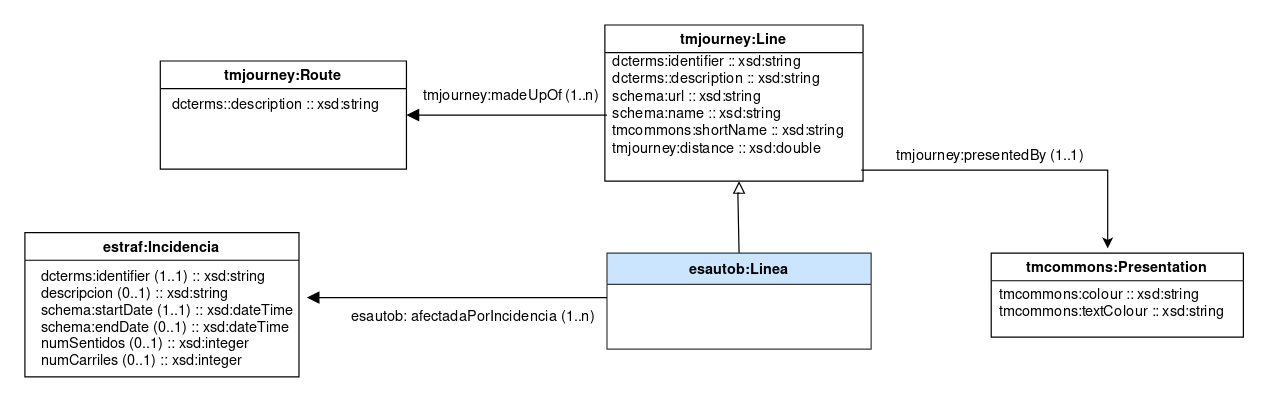

The diagram above was exported from draw.io. Its source (the exported page's mxGraphModel, read from the mxfile embedded in the PNG):
<mxGraphModel dx="3663" dy="764" grid="0" gridSize="10" guides="1" tooltips="1" connect="1" arrows="1" fold="1" page="1" pageScale="1" pageWidth="827" pageHeight="1169" math="0" shadow="0">
  <root>
    <mxCell id="0" />
    <mxCell id="1" parent="0" />
    <mxCell id="2" value="tmjourney:Line" style="swimlane;startSize=23;" vertex="1" parent="1">
      <mxGeometry x="-1901.75" y="630" width="215" height="130" as="geometry" />
    </mxCell>
    <mxCell id="3" value="&lt;div align=&quot;left&quot;&gt;&lt;span style=&quot;color: rgb(0 , 0 , 0)&quot;&gt;dcterms:identifier :: xsd:string&lt;/span&gt;&lt;font color=&quot;#000000&quot;&gt;&lt;br&gt;&lt;/font&gt;&lt;/div&gt;&lt;div align=&quot;left&quot;&gt;&lt;font color=&quot;#000000&quot;&gt;dcterms::description :: xsd:string&lt;/font&gt;&lt;/div&gt;&lt;div align=&quot;left&quot;&gt;&lt;font color=&quot;#000000&quot;&gt;schema:url :: xsd:string&lt;br&gt;&lt;/font&gt;&lt;/div&gt;&lt;div align=&quot;left&quot;&gt;&lt;font color=&quot;#000000&quot;&gt;schema:name :: xsd:string&lt;/font&gt;&lt;/div&gt;&lt;div align=&quot;left&quot;&gt;&lt;font color=&quot;#000000&quot;&gt;tmcommons:shortName :: xsd:string&lt;br&gt;&lt;/font&gt;&lt;/div&gt;&lt;div align=&quot;left&quot;&gt;&lt;font color=&quot;#000000&quot;&gt;tmjourney:distance :: xsd:double&lt;/font&gt;&lt;/div&gt;&lt;div align=&quot;left&quot;&gt;&lt;br&gt;&lt;/div&gt;" style="text;html=1;align=left;verticalAlign=middle;resizable=0;points=[];autosize=1;fontColor=#FF00FF;" vertex="1" parent="2">
      <mxGeometry x="5" y="25" width="210" height="100" as="geometry" />
    </mxCell>
    <mxCell id="4" value="" style="edgeStyle=orthogonalEdgeStyle;rounded=0;orthogonalLoop=1;jettySize=auto;html=1;endArrow=block;endFill=1;endSize=8;startArrow=none;startFill=0;entryX=1;entryY=0.5;entryDx=0;entryDy=0;" edge="1" target="6" parent="1">
      <mxGeometry relative="1" as="geometry">
        <mxPoint x="-1900" y="705" as="sourcePoint" />
        <mxPoint x="-1793.5" y="831.75" as="targetPoint" />
        <Array as="points">
          <mxPoint x="-1900" y="705" />
        </Array>
      </mxGeometry>
    </mxCell>
    <mxCell id="5" value="tmjourney:madeUpOf (1..n)" style="text;html=1;align=center;verticalAlign=middle;resizable=0;points=[];autosize=1;fontColor=#000000;" vertex="1" parent="1">
      <mxGeometry x="-2060" y="680" width="160" height="20" as="geometry" />
    </mxCell>
    <mxCell id="6" value="tmjourney:Route" style="swimlane;startSize=23;" vertex="1" parent="1">
      <mxGeometry x="-2272" y="660" width="205" height="90" as="geometry" />
    </mxCell>
    <mxCell id="7" value="&lt;div align=&quot;left&quot;&gt;&lt;font color=&quot;#000000&quot;&gt;dcterms::description :: xsd:string&lt;/font&gt;&lt;/div&gt;&lt;div align=&quot;left&quot;&gt;&lt;br&gt;&lt;/div&gt;" style="text;html=1;align=left;verticalAlign=middle;resizable=0;points=[];autosize=1;fontColor=#FF00FF;" vertex="1" parent="6">
      <mxGeometry x="7.5" y="30" width="190" height="30" as="geometry" />
    </mxCell>
    <mxCell id="8" value="" style="edgeStyle=orthogonalEdgeStyle;rounded=0;orthogonalLoop=1;jettySize=auto;html=1;startArrow=block;startFill=0;endArrow=none;endFill=0;endSize=6;startSize=8;entryX=0.5;entryY=0;entryDx=0;entryDy=0;" edge="1" target="9" parent="1">
      <mxGeometry relative="1" as="geometry">
        <mxPoint x="-1790" y="760" as="sourcePoint" />
        <mxPoint x="-1790.875" y="839.5" as="targetPoint" />
        <Array as="points">
          <mxPoint x="-1790" y="770" />
          <mxPoint x="-1791" y="820" />
        </Array>
      </mxGeometry>
    </mxCell>
    <mxCell id="9" value="esautob:Linea" style="swimlane;fontStyle=1;align=center;verticalAlign=top;childLayout=stackLayout;horizontal=1;startSize=26;horizontalStack=0;resizeParent=1;resizeLast=0;collapsible=0;marginBottom=0;rounded=0;shadow=0;strokeWidth=1;fillColor=#cce5ff;strokeColor=#36393d;" collapsed="1" vertex="1" parent="1">
      <mxGeometry x="-1900" y="820" width="220" height="80" as="geometry">
        <mxRectangle x="-230" y="620" width="160" height="20" as="alternateBounds" />
      </mxGeometry>
    </mxCell>
    <mxCell id="10" value="" style="endArrow=none;html=1;" edge="1" parent="9">
      <mxGeometry width="50" height="50" relative="1" as="geometry">
        <mxPoint x="-30" y="38" as="sourcePoint" />
        <mxPoint x="20" y="-12" as="targetPoint" />
      </mxGeometry>
    </mxCell>
    <mxCell id="11" value="estraf:Incidencia" style="swimlane;startSize=23;" vertex="1" parent="1">
      <mxGeometry x="-2384.75" y="802.91" width="228.25" height="120.18" as="geometry" />
    </mxCell>
    <mxCell id="12" value="dcterms:identifier (1..1) :: xsd:string&#10;descripcion (0..1) :: xsd:string&#10;schema:startDate (1..1) :: xsd:dateTime&#10;schema:endDate (0..1) :: xsd:dateTime&#10;numSentidos (0..1) :: xsd:integer&#10;numCarriles (0..1) :: xsd:integer" style="text;align=left;verticalAlign=top;spacingLeft=4;spacingRight=4;overflow=hidden;rotatable=0;points=[[0,0.5],[1,0.5]];portConstraint=eastwest;" vertex="1" parent="1">
      <mxGeometry x="-2376.5" y="825.77" width="220" height="94.23" as="geometry" />
    </mxCell>
    <mxCell id="13" value="" style="edgeStyle=orthogonalEdgeStyle;rounded=0;orthogonalLoop=1;jettySize=auto;html=1;endArrow=block;endFill=1;endSize=8;startArrow=none;startFill=0;" edge="1" parent="1">
      <mxGeometry relative="1" as="geometry">
        <mxPoint x="-1900" y="857" as="sourcePoint" />
        <mxPoint x="-2150" y="857" as="targetPoint" />
        <Array as="points">
          <mxPoint x="-2150" y="857" />
        </Array>
      </mxGeometry>
    </mxCell>
    <mxCell id="14" value="esautob: afectadaPorIncidencia (1..n)" style="text;html=1;align=center;verticalAlign=middle;resizable=0;points=[];autosize=1;fontColor=#000000;" vertex="1" parent="1">
      <mxGeometry x="-2121.75" y="864.43" width="220" height="20" as="geometry" />
    </mxCell>
    <mxCell id="15" value="tmcommons:Presentation" style="swimlane;startSize=23;" vertex="1" parent="1">
      <mxGeometry x="-1580" y="820" width="210" height="70" as="geometry" />
    </mxCell>
    <mxCell id="16" value="&lt;span&gt;tmcommons:colour :: xsd:string&lt;br&gt;&lt;/span&gt;tmcommons:textColour :: xsd:string&lt;span&gt;&lt;br&gt;&lt;/span&gt;" style="text;html=1;align=left;verticalAlign=middle;resizable=0;points=[];autosize=1;" vertex="1" parent="15">
      <mxGeometry x="5" y="28" width="200" height="30" as="geometry" />
    </mxCell>
    <mxCell id="17" style="edgeStyle=orthogonalEdgeStyle;rounded=0;orthogonalLoop=1;jettySize=auto;html=1;exitX=0.993;exitY=0.958;exitDx=0;exitDy=0;exitPerimeter=0;" edge="1" source="3" parent="1">
      <mxGeometry relative="1" as="geometry">
        <mxPoint x="-1680" y="750" as="sourcePoint" />
        <mxPoint x="-1483" y="816" as="targetPoint" />
        <Array as="points">
          <mxPoint x="-1483" y="751" />
        </Array>
      </mxGeometry>
    </mxCell>
    <mxCell id="18" value="tmjourney:presentedBy (1..1)" style="text;html=1;align=center;verticalAlign=middle;resizable=0;points=[];autosize=1;fontColor=#000000;" vertex="1" parent="1">
      <mxGeometry x="-1666" y="730" width="170" height="20" as="geometry" />
    </mxCell>
  </root>
</mxGraphModel>